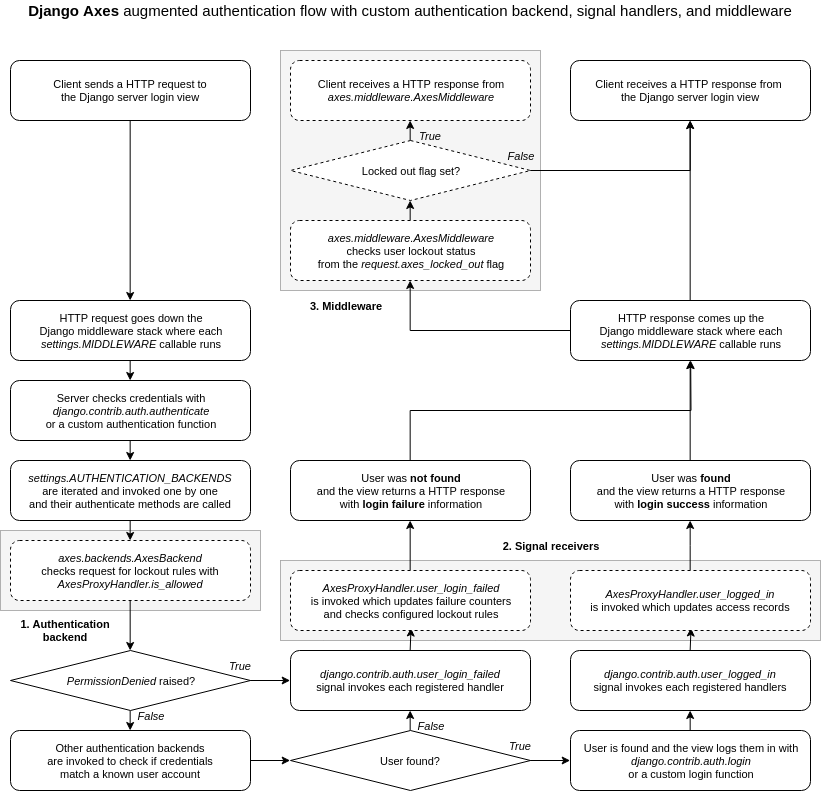

The diagram above was exported from draw.io. Its source (the exported page's mxGraphModel, read from the mxfile embedded in the PNG):
<mxGraphModel dx="1162" dy="620" grid="1" gridSize="10" guides="1" tooltips="1" connect="1" arrows="1" fold="1" page="1" pageScale="1" pageWidth="827" pageHeight="1169" math="0" shadow="0">
  <root>
    <mxCell id="0" />
    <mxCell id="1" parent="0" />
    <mxCell id="2" value="" style="rounded=0;whiteSpace=wrap;html=1;fillColor=#f5f5f5;dashed=1;dashPattern=1 1;strokeColor=#666666;fontColor=#333333;fontSize=11;" vertex="1" parent="1">
      <mxGeometry x="30" y="550" width="260" height="80" as="geometry" />
    </mxCell>
    <mxCell id="3" value="" style="rounded=0;whiteSpace=wrap;html=1;fillColor=#f5f5f5;dashed=1;dashPattern=1 1;strokeColor=#666666;fontColor=#333333;fontSize=11;" vertex="1" parent="1">
      <mxGeometry x="310" y="70" width="260" height="240" as="geometry" />
    </mxCell>
    <mxCell id="4" value="" style="rounded=0;whiteSpace=wrap;html=1;fillColor=#f5f5f5;strokeWidth=1;dashed=1;dashPattern=1 1;strokeColor=#666666;fontColor=#333333;fontSize=11;glass=0;shadow=0;" vertex="1" parent="1">
      <mxGeometry x="310" y="580" width="540" height="80" as="geometry" />
    </mxCell>
    <mxCell id="5" style="edgeStyle=orthogonalEdgeStyle;rounded=0;orthogonalLoop=1;jettySize=auto;html=1;exitX=0.5;exitY=1;exitDx=0;exitDy=0;entryX=0.5;entryY=0;entryDx=0;entryDy=0;fontSize=11;" edge="1" source="6" target="26" parent="1">
      <mxGeometry relative="1" as="geometry" />
    </mxCell>
    <mxCell id="6" value="&lt;font style=&quot;font-size: 11px&quot;&gt;Client sends&amp;nbsp;a HTTP request to&lt;br style=&quot;font-size: 11px&quot;&gt;the Django server login view&lt;/font&gt;&lt;br style=&quot;font-size: 11px&quot;&gt;" style="rounded=1;whiteSpace=wrap;html=1;fontSize=11;" vertex="1" parent="1">
      <mxGeometry x="40" y="80" width="240" height="60" as="geometry" />
    </mxCell>
    <mxCell id="7" style="edgeStyle=orthogonalEdgeStyle;rounded=0;orthogonalLoop=1;jettySize=auto;html=1;exitX=1;exitY=0.5;exitDx=0;exitDy=0;entryX=0;entryY=0.5;entryDx=0;entryDy=0;fontSize=11;" edge="1" source="9" target="22" parent="1">
      <mxGeometry relative="1" as="geometry" />
    </mxCell>
    <mxCell id="8" style="edgeStyle=orthogonalEdgeStyle;rounded=0;orthogonalLoop=1;jettySize=auto;html=1;exitX=0.5;exitY=1;exitDx=0;exitDy=0;entryX=0.5;entryY=0;entryDx=0;entryDy=0;fontSize=11;" edge="1" source="9" target="15" parent="1">
      <mxGeometry relative="1" as="geometry" />
    </mxCell>
    <mxCell id="9" value="&lt;span style=&quot;font-size: 11px&quot;&gt;&lt;i style=&quot;font-size: 11px;&quot;&gt;PermissionDenied&lt;/i&gt; raised?&lt;/span&gt;" style="rhombus;whiteSpace=wrap;html=1;fontSize=11;" vertex="1" parent="1">
      <mxGeometry x="40" y="670" width="240" height="60" as="geometry" />
    </mxCell>
    <mxCell id="10" style="edgeStyle=orthogonalEdgeStyle;rounded=0;orthogonalLoop=1;jettySize=auto;html=1;exitX=0.5;exitY=1;exitDx=0;exitDy=0;entryX=0.5;entryY=0;entryDx=0;entryDy=0;fontSize=11;" edge="1" source="11" target="13" parent="1">
      <mxGeometry relative="1" as="geometry" />
    </mxCell>
    <mxCell id="11" value="&lt;font style=&quot;font-size: 11px&quot;&gt;&lt;font style=&quot;font-size: 11px;&quot;&gt;&lt;i style=&quot;font-size: 11px;&quot;&gt;settings.AUTHENTICATION_BACKENDS&lt;br style=&quot;font-size: 11px;&quot;&gt;&lt;/i&gt;are iterated and invoked one by one&lt;br style=&quot;font-size: 11px;&quot;&gt;&lt;/font&gt;and their authenticate methods are called&lt;/font&gt;&lt;br style=&quot;font-size: 11px;&quot;&gt;" style="rounded=1;whiteSpace=wrap;html=1;fontSize=11;" vertex="1" parent="1">
      <mxGeometry x="40" y="480" width="240" height="60" as="geometry" />
    </mxCell>
    <mxCell id="12" style="edgeStyle=orthogonalEdgeStyle;rounded=0;orthogonalLoop=1;jettySize=auto;html=1;exitX=0.5;exitY=1;exitDx=0;exitDy=0;entryX=0.5;entryY=0;entryDx=0;entryDy=0;fontSize=11;" edge="1" source="13" target="9" parent="1">
      <mxGeometry relative="1" as="geometry" />
    </mxCell>
    <mxCell id="13" value="&lt;font style=&quot;font-size: 11px&quot;&gt;&lt;font style=&quot;font-size: 11px&quot;&gt;&lt;font style=&quot;font-size: 11px&quot;&gt;&lt;i&gt;axes.backends.AxesBackend&lt;br style=&quot;font-size: 11px&quot;&gt;&lt;/i&gt;checks request for lockout rules with&lt;br style=&quot;font-size: 11px&quot;&gt;&lt;/font&gt;&lt;/font&gt;&lt;i&gt;AxesProxyHandler.is_allowed&lt;/i&gt;&lt;/font&gt;&lt;br style=&quot;font-size: 11px&quot;&gt;" style="rounded=1;whiteSpace=wrap;html=1;dashed=1;fontSize=11;" vertex="1" parent="1">
      <mxGeometry x="40" y="560" width="240" height="60" as="geometry" />
    </mxCell>
    <mxCell id="14" style="edgeStyle=orthogonalEdgeStyle;rounded=0;orthogonalLoop=1;jettySize=auto;html=1;exitX=1;exitY=0.5;exitDx=0;exitDy=0;entryX=0;entryY=0.5;entryDx=0;entryDy=0;fontSize=11;" edge="1" source="15" target="18" parent="1">
      <mxGeometry relative="1" as="geometry" />
    </mxCell>
    <mxCell id="15" value="&lt;font style=&quot;font-size: 11px&quot;&gt;Other authentication backends&lt;br style=&quot;font-size: 11px;&quot;&gt;are invoked to check if credentials&lt;br style=&quot;font-size: 11px;&quot;&gt;match a known user account&lt;/font&gt;&lt;br style=&quot;font-size: 11px;&quot;&gt;" style="rounded=1;whiteSpace=wrap;html=1;fontSize=11;" vertex="1" parent="1">
      <mxGeometry x="40" y="750" width="240" height="60" as="geometry" />
    </mxCell>
    <mxCell id="16" style="edgeStyle=orthogonalEdgeStyle;rounded=0;orthogonalLoop=1;jettySize=auto;html=1;exitX=0.5;exitY=0;exitDx=0;exitDy=0;entryX=0.5;entryY=1;entryDx=0;entryDy=0;fontSize=11;" edge="1" source="18" target="22" parent="1">
      <mxGeometry relative="1" as="geometry" />
    </mxCell>
    <mxCell id="17" style="edgeStyle=orthogonalEdgeStyle;rounded=0;orthogonalLoop=1;jettySize=auto;html=1;exitX=1;exitY=0.5;exitDx=0;exitDy=0;entryX=0;entryY=0.5;entryDx=0;entryDy=0;fontSize=11;" edge="1" source="18" target="20" parent="1">
      <mxGeometry relative="1" as="geometry" />
    </mxCell>
    <mxCell id="18" value="&lt;font style=&quot;font-size: 11px&quot;&gt;User found?&lt;/font&gt;&lt;br style=&quot;font-size: 11px;&quot;&gt;" style="rhombus;whiteSpace=wrap;html=1;fontSize=11;" vertex="1" parent="1">
      <mxGeometry x="320" y="750" width="240" height="60" as="geometry" />
    </mxCell>
    <mxCell id="19" style="edgeStyle=orthogonalEdgeStyle;rounded=0;orthogonalLoop=1;jettySize=auto;html=1;exitX=0.5;exitY=0;exitDx=0;exitDy=0;entryX=0.5;entryY=1;entryDx=0;entryDy=0;fontSize=11;" edge="1" source="20" target="44" parent="1">
      <mxGeometry relative="1" as="geometry" />
    </mxCell>
    <mxCell id="20" value="&lt;font style=&quot;font-size: 11px&quot;&gt;&lt;font style=&quot;font-size: 11px;&quot;&gt;User is found and the view logs them in with&lt;br style=&quot;font-size: 11px;&quot;&gt;&lt;/font&gt;&lt;i style=&quot;font-size: 11px;&quot;&gt;django.contrib.auth.login&lt;br style=&quot;font-size: 11px;&quot;&gt;&lt;/i&gt;or a custom login function&lt;/font&gt;&lt;br style=&quot;font-size: 11px;&quot;&gt;" style="rounded=1;whiteSpace=wrap;html=1;fontSize=11;" vertex="1" parent="1">
      <mxGeometry x="600" y="750" width="240" height="60" as="geometry" />
    </mxCell>
    <mxCell id="21" style="edgeStyle=orthogonalEdgeStyle;rounded=0;orthogonalLoop=1;jettySize=auto;html=1;exitX=0.5;exitY=0;exitDx=0;exitDy=0;entryX=0.5;entryY=1;entryDx=0;entryDy=0;fontSize=11;" edge="1" source="22" parent="1">
      <mxGeometry relative="1" as="geometry">
        <mxPoint x="440.5" y="647.5" as="targetPoint" />
      </mxGeometry>
    </mxCell>
    <mxCell id="22" value="&lt;font style=&quot;font-size: 11px&quot;&gt;&lt;i style=&quot;font-size: 11px;&quot;&gt;django.contrib.auth.user_login_failed&lt;/i&gt;&lt;br style=&quot;font-size: 11px;&quot;&gt;signal invokes each registered handler&lt;/font&gt;&lt;br style=&quot;font-size: 11px;&quot;&gt;" style="rounded=1;whiteSpace=wrap;html=1;fontSize=11;" vertex="1" parent="1">
      <mxGeometry x="320" y="670" width="240" height="60" as="geometry" />
    </mxCell>
    <mxCell id="23" style="edgeStyle=orthogonalEdgeStyle;rounded=0;orthogonalLoop=1;jettySize=auto;html=1;exitX=0.5;exitY=1;exitDx=0;exitDy=0;entryX=0.5;entryY=0;entryDx=0;entryDy=0;fontSize=11;" edge="1" source="24" target="11" parent="1">
      <mxGeometry relative="1" as="geometry" />
    </mxCell>
    <mxCell id="24" value="&lt;font style=&quot;font-size: 11px&quot;&gt;Server checks credentials with&lt;br style=&quot;font-size: 11px;&quot;&gt;&lt;i style=&quot;font-size: 11px;&quot;&gt;django.contrib.auth.authenticate&lt;br style=&quot;font-size: 11px;&quot;&gt;&lt;/i&gt;or a custom authentication function&lt;/font&gt;&lt;br style=&quot;font-size: 11px;&quot;&gt;" style="rounded=1;whiteSpace=wrap;html=1;fontSize=11;" vertex="1" parent="1">
      <mxGeometry x="40" y="400" width="240" height="60" as="geometry" />
    </mxCell>
    <mxCell id="25" style="edgeStyle=orthogonalEdgeStyle;rounded=0;orthogonalLoop=1;jettySize=auto;html=1;exitX=0.5;exitY=1;exitDx=0;exitDy=0;entryX=0.5;entryY=0;entryDx=0;entryDy=0;fontSize=11;" edge="1" source="26" target="24" parent="1">
      <mxGeometry relative="1" as="geometry" />
    </mxCell>
    <mxCell id="26" value="&lt;font style=&quot;font-size: 11px&quot;&gt;HTTP request goes down the&lt;br style=&quot;font-size: 11px&quot;&gt;Django middleware stack where each&lt;br style=&quot;font-size: 11px&quot;&gt;&lt;i style=&quot;font-size: 11px&quot;&gt;settings.MIDDLEWARE&lt;/i&gt;&amp;nbsp;callable runs&lt;/font&gt;&lt;br style=&quot;font-size: 11px&quot;&gt;" style="rounded=1;whiteSpace=wrap;html=1;fontSize=11;" vertex="1" parent="1">
      <mxGeometry x="40" y="320" width="240" height="60" as="geometry" />
    </mxCell>
    <mxCell id="27" style="edgeStyle=orthogonalEdgeStyle;rounded=0;orthogonalLoop=1;jettySize=auto;html=1;exitX=0.5;exitY=0;exitDx=0;exitDy=0;entryX=0.5;entryY=1;entryDx=0;entryDy=0;fontSize=11;" edge="1" source="40" target="42" parent="1">
      <mxGeometry relative="1" as="geometry">
        <mxPoint x="440" y="650" as="sourcePoint" />
      </mxGeometry>
    </mxCell>
    <mxCell id="28" style="edgeStyle=orthogonalEdgeStyle;rounded=0;orthogonalLoop=1;jettySize=auto;html=1;exitX=0.5;exitY=0;exitDx=0;exitDy=0;entryX=0.5;entryY=1;entryDx=0;entryDy=0;fontSize=11;" edge="1" source="30" target="31" parent="1">
      <mxGeometry relative="1" as="geometry" />
    </mxCell>
    <mxCell id="29" style="edgeStyle=orthogonalEdgeStyle;rounded=0;orthogonalLoop=1;jettySize=auto;html=1;exitX=1;exitY=0.5;exitDx=0;exitDy=0;entryX=0.5;entryY=1;entryDx=0;entryDy=0;fontSize=11;" edge="1" source="30" target="32" parent="1">
      <mxGeometry relative="1" as="geometry" />
    </mxCell>
    <mxCell id="30" value="&lt;font style=&quot;font-size: 11px&quot;&gt;Locked out flag set?&lt;/font&gt;" style="rhombus;whiteSpace=wrap;html=1;dashed=1;fontSize=11;" vertex="1" parent="1">
      <mxGeometry x="320" y="160" width="240" height="60" as="geometry" />
    </mxCell>
    <mxCell id="31" value="&lt;font style=&quot;font-size: 11px&quot;&gt;&lt;font style=&quot;font-size: 11px;&quot;&gt;Client receives a HTTP response from&lt;br style=&quot;font-size: 11px;&quot;&gt;&lt;/font&gt;&lt;i style=&quot;font-size: 11px;&quot;&gt;axes.middleware.AxesMiddleware&lt;/i&gt;&lt;/font&gt;&lt;br style=&quot;font-size: 11px;&quot;&gt;" style="rounded=1;whiteSpace=wrap;html=1;dashed=1;fontSize=11;" vertex="1" parent="1">
      <mxGeometry x="320" y="80" width="240" height="60" as="geometry" />
    </mxCell>
    <mxCell id="32" value="&lt;font style=&quot;font-size: 11px&quot;&gt;&lt;font style=&quot;font-size: 11px;&quot;&gt;Client receives a HTTP response from &lt;br style=&quot;font-size: 11px;&quot;&gt;&lt;/font&gt;the Django server login view&lt;/font&gt;&lt;br style=&quot;font-size: 11px;&quot;&gt;" style="rounded=1;whiteSpace=wrap;html=1;fontSize=11;" vertex="1" parent="1">
      <mxGeometry x="600" y="80" width="240" height="60" as="geometry" />
    </mxCell>
    <mxCell id="33" style="edgeStyle=orthogonalEdgeStyle;rounded=0;orthogonalLoop=1;jettySize=auto;html=1;exitX=0.5;exitY=0;exitDx=0;exitDy=0;entryX=0.5;entryY=1;entryDx=0;entryDy=0;fontSize=11;" edge="1" source="35" target="32" parent="1">
      <mxGeometry relative="1" as="geometry" />
    </mxCell>
    <mxCell id="34" style="edgeStyle=orthogonalEdgeStyle;rounded=0;orthogonalLoop=1;jettySize=auto;html=1;exitX=0;exitY=0.5;exitDx=0;exitDy=0;fontSize=11;" edge="1" source="35" target="37" parent="1">
      <mxGeometry relative="1" as="geometry" />
    </mxCell>
    <mxCell id="35" value="&lt;font style=&quot;font-size: 11px&quot;&gt;HTTP response comes up the&lt;br style=&quot;font-size: 11px&quot;&gt;Django middleware stack where each&lt;br style=&quot;font-size: 11px&quot;&gt;&lt;i style=&quot;font-size: 11px&quot;&gt;settings.MIDDLEWARE&lt;/i&gt;&amp;nbsp;callable runs&lt;/font&gt;&lt;br style=&quot;font-size: 11px&quot;&gt;" style="rounded=1;whiteSpace=wrap;html=1;fontSize=11;" vertex="1" parent="1">
      <mxGeometry x="600" y="320" width="240" height="60" as="geometry" />
    </mxCell>
    <mxCell id="36" style="edgeStyle=orthogonalEdgeStyle;rounded=0;orthogonalLoop=1;jettySize=auto;html=1;exitX=0.5;exitY=0;exitDx=0;exitDy=0;entryX=0.5;entryY=1;entryDx=0;entryDy=0;fontSize=11;" edge="1" source="37" target="30" parent="1">
      <mxGeometry relative="1" as="geometry" />
    </mxCell>
    <mxCell id="37" value="&lt;font style=&quot;font-size: 11px&quot;&gt;&lt;font style=&quot;font-size: 11px;&quot;&gt;&lt;i style=&quot;font-size: 11px;&quot;&gt;axes.middleware.AxesMiddleware&lt;/i&gt;&lt;br style=&quot;font-size: 11px;&quot;&gt;checks user lockout status&lt;br style=&quot;font-size: 11px;&quot;&gt;&lt;/font&gt;from the &lt;i style=&quot;font-size: 11px;&quot;&gt;request.axes_locked_out&lt;/i&gt; flag&lt;/font&gt;&lt;br style=&quot;font-size: 11px;&quot;&gt;" style="rounded=1;whiteSpace=wrap;html=1;dashed=1;fontSize=11;" vertex="1" parent="1">
      <mxGeometry x="320" y="240" width="240" height="60" as="geometry" />
    </mxCell>
    <mxCell id="38" value="&lt;i style=&quot;font-size: 11px;&quot;&gt;&lt;font style=&quot;font-size: 11px;&quot;&gt;False&lt;/font&gt;&lt;/i&gt;" style="text;html=1;strokeColor=none;fillColor=none;align=center;verticalAlign=middle;whiteSpace=wrap;rounded=0;dashed=1;fontSize=11;" vertex="1" parent="1">
      <mxGeometry x="440" y="740" width="40" height="10" as="geometry" />
    </mxCell>
    <mxCell id="39" value="&lt;i style=&quot;font-size: 11px;&quot;&gt;&lt;font style=&quot;font-size: 11px;&quot;&gt;True&lt;/font&gt;&lt;/i&gt;" style="text;html=1;strokeColor=none;fillColor=none;align=center;verticalAlign=middle;whiteSpace=wrap;rounded=0;dashed=1;fontSize=11;" vertex="1" parent="1">
      <mxGeometry x="530" y="760" width="40" height="10" as="geometry" />
    </mxCell>
    <mxCell id="40" value="&lt;font style=&quot;font-size: 11px&quot;&gt;&lt;i style=&quot;font-size: 11px&quot;&gt;AxesProxyHandler.user_login_failed&lt;/i&gt;&lt;br style=&quot;font-size: 11px&quot;&gt;is invoked which&amp;nbsp;updates failure counters&lt;br&gt;and checks configured lockout rules&lt;/font&gt;&lt;br style=&quot;font-size: 11px&quot;&gt;" style="rounded=1;whiteSpace=wrap;html=1;dashed=1;fontSize=11;" vertex="1" parent="1">
      <mxGeometry x="320" y="590" width="240" height="60" as="geometry" />
    </mxCell>
    <mxCell id="41" style="edgeStyle=orthogonalEdgeStyle;rounded=0;orthogonalLoop=1;jettySize=auto;html=1;exitX=0.5;exitY=0;exitDx=0;exitDy=0;entryX=0.5;entryY=1;entryDx=0;entryDy=0;fontSize=11;" edge="1" source="42" target="35" parent="1">
      <mxGeometry relative="1" as="geometry" />
    </mxCell>
    <mxCell id="42" value="&lt;font style=&quot;font-size: 11px&quot;&gt;User was &lt;b style=&quot;font-size: 11px;&quot;&gt;not found&lt;/b&gt;&lt;br style=&quot;font-size: 11px;&quot;&gt;and the view returns a HTTP response&lt;br style=&quot;font-size: 11px;&quot;&gt;with &lt;b style=&quot;font-size: 11px;&quot;&gt;login failure&lt;/b&gt; information&lt;/font&gt;&lt;br style=&quot;font-size: 11px;&quot;&gt;" style="rounded=1;whiteSpace=wrap;html=1;fontSize=11;" vertex="1" parent="1">
      <mxGeometry x="320" y="480" width="240" height="60" as="geometry" />
    </mxCell>
    <mxCell id="43" style="edgeStyle=orthogonalEdgeStyle;rounded=0;orthogonalLoop=1;jettySize=auto;html=1;exitX=0.5;exitY=0;exitDx=0;exitDy=0;entryX=0.5;entryY=1;entryDx=0;entryDy=0;fontSize=11;" edge="1" source="44" parent="1">
      <mxGeometry relative="1" as="geometry">
        <mxPoint x="720.5" y="647.5" as="targetPoint" />
      </mxGeometry>
    </mxCell>
    <mxCell id="44" value="&lt;font style=&quot;font-size: 11px&quot;&gt;&lt;i&gt;django.contrib.auth.user_logged_in&lt;br style=&quot;font-size: 11px&quot;&gt;&lt;/i&gt;signal invokes each registered handlers&lt;/font&gt;&lt;br style=&quot;font-size: 11px&quot;&gt;" style="rounded=1;whiteSpace=wrap;html=1;fontSize=11;" vertex="1" parent="1">
      <mxGeometry x="600" y="670" width="240" height="60" as="geometry" />
    </mxCell>
    <mxCell id="45" style="edgeStyle=orthogonalEdgeStyle;rounded=0;orthogonalLoop=1;jettySize=auto;html=1;exitX=0.5;exitY=0;exitDx=0;exitDy=0;fontSize=11;" edge="1" source="46" target="56" parent="1">
      <mxGeometry relative="1" as="geometry" />
    </mxCell>
    <mxCell id="46" value="&lt;font style=&quot;font-size: 11px&quot;&gt;&lt;i style=&quot;font-size: 11px;&quot;&gt;AxesProxyHandler.user_logged_in&lt;/i&gt;&lt;br style=&quot;font-size: 11px;&quot;&gt;is invoked which updates access records&lt;/font&gt;&lt;br style=&quot;font-size: 11px;&quot;&gt;" style="rounded=1;whiteSpace=wrap;html=1;dashed=1;fontSize=11;" vertex="1" parent="1">
      <mxGeometry x="600" y="590" width="240" height="60" as="geometry" />
    </mxCell>
    <mxCell id="47" value="&lt;span style=&quot;font-size: 11px;&quot;&gt;&lt;i style=&quot;font-size: 11px;&quot;&gt;True&lt;/i&gt;&lt;/span&gt;" style="text;html=1;strokeColor=none;fillColor=none;align=center;verticalAlign=middle;whiteSpace=wrap;rounded=0;dashed=1;fontSize=11;" vertex="1" parent="1">
      <mxGeometry x="250" y="680" width="40" height="10" as="geometry" />
    </mxCell>
    <mxCell id="48" value="&lt;span style=&quot;font-size: 11px;&quot;&gt;&lt;i style=&quot;font-size: 11px;&quot;&gt;False&lt;/i&gt;&lt;/span&gt;" style="text;html=1;strokeColor=none;fillColor=none;align=center;verticalAlign=middle;whiteSpace=wrap;rounded=0;dashed=1;fontSize=11;" vertex="1" parent="1">
      <mxGeometry x="160" y="730" width="40" height="10" as="geometry" />
    </mxCell>
    <mxCell id="49" value="&lt;span style=&quot;font-size: 11px;&quot;&gt;&lt;i style=&quot;font-size: 11px;&quot;&gt;True&lt;/i&gt;&lt;/span&gt;" style="text;html=1;strokeColor=none;fillColor=none;align=center;verticalAlign=middle;whiteSpace=wrap;rounded=0;dashed=1;fontSize=11;" vertex="1" parent="1">
      <mxGeometry x="440" y="150" width="40" height="10" as="geometry" />
    </mxCell>
    <mxCell id="50" value="&lt;span style=&quot;font-size: 11px;&quot;&gt;&lt;i style=&quot;font-size: 11px;&quot;&gt;False&lt;/i&gt;&lt;/span&gt;" style="text;html=1;strokeColor=none;fillColor=none;align=center;verticalAlign=middle;whiteSpace=wrap;rounded=0;dashed=1;fontSize=11;" vertex="1" parent="1">
      <mxGeometry x="530" y="170" width="40" height="10" as="geometry" />
    </mxCell>
    <mxCell id="51" value="&lt;span style=&quot;font-size: 11px&quot;&gt;3.&lt;/span&gt;&amp;nbsp;Middleware&lt;br style=&quot;font-size: 11px&quot;&gt;" style="text;html=1;strokeColor=none;fillColor=none;align=center;verticalAlign=middle;whiteSpace=wrap;rounded=0;dashed=1;dashPattern=1 1;fontSize=11;fontStyle=1" vertex="1" parent="1">
      <mxGeometry x="310" y="310" width="130" height="30" as="geometry" />
    </mxCell>
    <mxCell id="52" value="&lt;span style=&quot;font-size: 11px&quot;&gt;1. A&lt;/span&gt;uthentication&lt;br&gt;backend&lt;br&gt;" style="text;html=1;strokeColor=none;fillColor=none;align=center;verticalAlign=middle;whiteSpace=wrap;rounded=0;dashed=1;dashPattern=1 1;fontSize=11;fontStyle=1" vertex="1" parent="1">
      <mxGeometry x="30" y="630" width="130" height="39" as="geometry" />
    </mxCell>
    <mxCell id="53" value="&lt;span style=&quot;font-size: 11px&quot;&gt;2.&lt;/span&gt;&amp;nbsp;Signal receivers&lt;br style=&quot;font-size: 11px&quot;&gt;" style="text;html=1;strokeColor=none;fillColor=none;align=center;verticalAlign=middle;whiteSpace=wrap;rounded=0;dashed=1;dashPattern=1 1;fontSize=11;fontStyle=1" vertex="1" parent="1">
      <mxGeometry x="440" y="550" width="280" height="30" as="geometry" />
    </mxCell>
    <mxCell id="54" value="&lt;font style=&quot;font-size: 15px&quot;&gt;&lt;b&gt;Django Axes&lt;/b&gt; augmented authentication flow with custom authentication backend, signal handlers, and middleware&lt;/font&gt;" style="text;html=1;strokeColor=none;fillColor=none;align=center;verticalAlign=middle;whiteSpace=wrap;rounded=0;dashed=1;dashPattern=1 1;fontSize=14;" vertex="1" parent="1">
      <mxGeometry x="40" y="20" width="800" height="20" as="geometry" />
    </mxCell>
    <mxCell id="55" style="edgeStyle=orthogonalEdgeStyle;rounded=0;orthogonalLoop=1;jettySize=auto;html=1;exitX=0.5;exitY=0;exitDx=0;exitDy=0;fontSize=11;" edge="1" source="56" parent="1">
      <mxGeometry relative="1" as="geometry">
        <mxPoint x="720.1764705882354" y="379.9999999999999" as="targetPoint" />
      </mxGeometry>
    </mxCell>
    <mxCell id="56" value="&lt;font style=&quot;font-size: 11px&quot;&gt;User was &lt;b style=&quot;font-size: 11px;&quot;&gt;found&lt;/b&gt;&lt;br style=&quot;font-size: 11px;&quot;&gt;and the view returns a HTTP response&lt;br style=&quot;font-size: 11px;&quot;&gt;with &lt;b style=&quot;font-size: 11px;&quot;&gt;login success&lt;/b&gt; information&lt;/font&gt;&lt;br style=&quot;font-size: 11px;&quot;&gt;" style="rounded=1;whiteSpace=wrap;html=1;fontSize=11;" vertex="1" parent="1">
      <mxGeometry x="600" y="480" width="240" height="60" as="geometry" />
    </mxCell>
  </root>
</mxGraphModel>